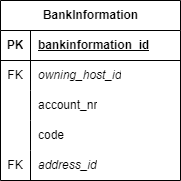

The diagram above was exported from draw.io. Its source (the exported page's mxGraphModel, read from the mxfile embedded in the PNG):
<mxGraphModel dx="1214" dy="2389" grid="1" gridSize="10" guides="1" tooltips="1" connect="1" arrows="1" fold="1" page="1" pageScale="1" pageWidth="850" pageHeight="1100" math="0" shadow="0" extFonts="Permanent Marker^https://fonts.googleapis.com/css?family=Permanent+Marker">
  <root>
    <mxCell id="0" />
    <mxCell id="1" parent="0" />
    <mxCell id="2" value="BankInformation" style="shape=table;startSize=30;container=1;collapsible=1;childLayout=tableLayout;fixedRows=1;rowLines=0;fontStyle=1;align=center;resizeLast=1;html=1;" vertex="1" parent="1">
      <mxGeometry x="60" y="-960" width="180" height="180" as="geometry" />
    </mxCell>
    <mxCell id="3" value="" style="shape=tableRow;horizontal=0;startSize=0;swimlaneHead=0;swimlaneBody=0;fillColor=none;collapsible=0;dropTarget=0;points=[[0,0.5],[1,0.5]];portConstraint=eastwest;top=0;left=0;right=0;bottom=1;" vertex="1" parent="2">
      <mxGeometry y="30" width="180" height="30" as="geometry" />
    </mxCell>
    <mxCell id="4" value="PK" style="shape=partialRectangle;connectable=0;fillColor=none;top=0;left=0;bottom=0;right=0;fontStyle=1;overflow=hidden;whiteSpace=wrap;html=1;" vertex="1" parent="3">
      <mxGeometry width="30" height="30" as="geometry">
        <mxRectangle width="30" height="30" as="alternateBounds" />
      </mxGeometry>
    </mxCell>
    <mxCell id="5" value="bankinformation_id" style="shape=partialRectangle;connectable=0;fillColor=none;top=0;left=0;bottom=0;right=0;align=left;spacingLeft=6;fontStyle=5;overflow=hidden;whiteSpace=wrap;html=1;" vertex="1" parent="3">
      <mxGeometry x="30" width="150" height="30" as="geometry">
        <mxRectangle width="150" height="30" as="alternateBounds" />
      </mxGeometry>
    </mxCell>
    <mxCell id="6" value="" style="shape=tableRow;horizontal=0;startSize=0;swimlaneHead=0;swimlaneBody=0;fillColor=none;collapsible=0;dropTarget=0;points=[[0,0.5],[1,0.5]];portConstraint=eastwest;top=0;left=0;right=0;bottom=0;" vertex="1" parent="2">
      <mxGeometry y="60" width="180" height="30" as="geometry" />
    </mxCell>
    <mxCell id="7" value="FK" style="shape=partialRectangle;connectable=0;fillColor=none;top=0;left=0;bottom=0;right=0;editable=1;overflow=hidden;whiteSpace=wrap;html=1;" vertex="1" parent="6">
      <mxGeometry width="30" height="30" as="geometry">
        <mxRectangle width="30" height="30" as="alternateBounds" />
      </mxGeometry>
    </mxCell>
    <mxCell id="8" value="owning_host_id" style="shape=partialRectangle;connectable=0;fillColor=none;top=0;left=0;bottom=0;right=0;align=left;spacingLeft=6;overflow=hidden;whiteSpace=wrap;html=1;fontStyle=2" vertex="1" parent="6">
      <mxGeometry x="30" width="150" height="30" as="geometry">
        <mxRectangle width="150" height="30" as="alternateBounds" />
      </mxGeometry>
    </mxCell>
    <mxCell id="9" value="" style="shape=tableRow;horizontal=0;startSize=0;swimlaneHead=0;swimlaneBody=0;fillColor=none;collapsible=0;dropTarget=0;points=[[0,0.5],[1,0.5]];portConstraint=eastwest;top=0;left=0;right=0;bottom=0;" vertex="1" parent="2">
      <mxGeometry y="90" width="180" height="30" as="geometry" />
    </mxCell>
    <mxCell id="10" value="" style="shape=partialRectangle;connectable=0;fillColor=none;top=0;left=0;bottom=0;right=0;editable=1;overflow=hidden;whiteSpace=wrap;html=1;" vertex="1" parent="9">
      <mxGeometry width="30" height="30" as="geometry">
        <mxRectangle width="30" height="30" as="alternateBounds" />
      </mxGeometry>
    </mxCell>
    <mxCell id="11" value="account_nr" style="shape=partialRectangle;connectable=0;fillColor=none;top=0;left=0;bottom=0;right=0;align=left;spacingLeft=6;overflow=hidden;whiteSpace=wrap;html=1;" vertex="1" parent="9">
      <mxGeometry x="30" width="150" height="30" as="geometry">
        <mxRectangle width="150" height="30" as="alternateBounds" />
      </mxGeometry>
    </mxCell>
    <mxCell id="12" value="" style="shape=tableRow;horizontal=0;startSize=0;swimlaneHead=0;swimlaneBody=0;fillColor=none;collapsible=0;dropTarget=0;points=[[0,0.5],[1,0.5]];portConstraint=eastwest;top=0;left=0;right=0;bottom=0;" vertex="1" parent="2">
      <mxGeometry y="120" width="180" height="30" as="geometry" />
    </mxCell>
    <mxCell id="13" value="" style="shape=partialRectangle;connectable=0;fillColor=none;top=0;left=0;bottom=0;right=0;editable=1;overflow=hidden;whiteSpace=wrap;html=1;" vertex="1" parent="12">
      <mxGeometry width="30" height="30" as="geometry">
        <mxRectangle width="30" height="30" as="alternateBounds" />
      </mxGeometry>
    </mxCell>
    <mxCell id="14" value="code" style="shape=partialRectangle;connectable=0;fillColor=none;top=0;left=0;bottom=0;right=0;align=left;spacingLeft=6;overflow=hidden;whiteSpace=wrap;html=1;" vertex="1" parent="12">
      <mxGeometry x="30" width="150" height="30" as="geometry">
        <mxRectangle width="150" height="30" as="alternateBounds" />
      </mxGeometry>
    </mxCell>
    <mxCell id="15" value="" style="shape=tableRow;horizontal=0;startSize=0;swimlaneHead=0;swimlaneBody=0;fillColor=none;collapsible=0;dropTarget=0;points=[[0,0.5],[1,0.5]];portConstraint=eastwest;top=0;left=0;right=0;bottom=0;" vertex="1" parent="2">
      <mxGeometry y="150" width="180" height="30" as="geometry" />
    </mxCell>
    <mxCell id="16" value="FK" style="shape=partialRectangle;connectable=0;fillColor=none;top=0;left=0;bottom=0;right=0;editable=1;overflow=hidden;whiteSpace=wrap;html=1;" vertex="1" parent="15">
      <mxGeometry width="30" height="30" as="geometry">
        <mxRectangle width="30" height="30" as="alternateBounds" />
      </mxGeometry>
    </mxCell>
    <mxCell id="17" value="address_id" style="shape=partialRectangle;connectable=0;fillColor=none;top=0;left=0;bottom=0;right=0;align=left;spacingLeft=6;overflow=hidden;whiteSpace=wrap;html=1;fontStyle=2" vertex="1" parent="15">
      <mxGeometry x="30" width="150" height="30" as="geometry">
        <mxRectangle width="150" height="30" as="alternateBounds" />
      </mxGeometry>
    </mxCell>
  </root>
</mxGraphModel>